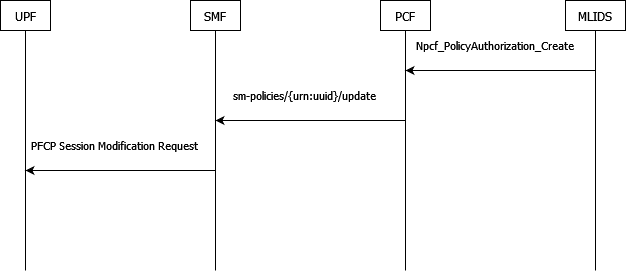

The diagram above was exported from draw.io. Its source (the exported page's mxGraphModel, read from the mxfile embedded in the PNG):
<mxGraphModel dx="1430" dy="768" grid="1" gridSize="10" guides="1" tooltips="1" connect="1" arrows="1" fold="1" page="1" pageScale="1" pageWidth="850" pageHeight="1100" math="0" shadow="0">
  <root>
    <mxCell id="0" />
    <mxCell id="1" parent="0" />
    <mxCell id="UoJ8DbCMdCZvxKPBIseP-12" value="Npcf_PolicyAuthorization_Create" style="edgeStyle=orthogonalEdgeStyle;rounded=0;orthogonalLoop=1;jettySize=auto;html=1;fontFamily=Tahoma;" edge="1" parent="1">
      <mxGeometry x="0.0606" y="-25" relative="1" as="geometry">
        <mxPoint x="760" y="280" as="sourcePoint" />
        <mxPoint x="570" y="280" as="targetPoint" />
        <mxPoint as="offset" />
      </mxGeometry>
    </mxCell>
    <mxCell id="UoJ8DbCMdCZvxKPBIseP-31" style="edgeStyle=orthogonalEdgeStyle;rounded=0;orthogonalLoop=1;jettySize=auto;html=1;endArrow=none;endFill=0;" edge="1" parent="1" source="hiNoReXvEXL5pm_EN6Or-4">
      <mxGeometry relative="1" as="geometry">
        <mxPoint x="760" y="480" as="targetPoint" />
      </mxGeometry>
    </mxCell>
    <mxCell id="hiNoReXvEXL5pm_EN6Or-4" value="MLIDS" style="rounded=0;whiteSpace=wrap;html=1;flipH=1;fontFamily=Tahoma;" parent="1" vertex="1">
      <mxGeometry x="730" y="210" width="60" height="30" as="geometry" />
    </mxCell>
    <mxCell id="UoJ8DbCMdCZvxKPBIseP-25" style="edgeStyle=orthogonalEdgeStyle;rounded=0;orthogonalLoop=1;jettySize=auto;html=1;fontFamily=Tahoma;endArrow=none;endFill=0;" edge="1" parent="1" source="UoJ8DbCMdCZvxKPBIseP-1">
      <mxGeometry relative="1" as="geometry">
        <mxPoint x="380" y="480" as="targetPoint" />
      </mxGeometry>
    </mxCell>
    <mxCell id="UoJ8DbCMdCZvxKPBIseP-1" value="SMF" style="rounded=0;whiteSpace=wrap;html=1;flipV=1;flipH=1;fontFamily=Tahoma;" vertex="1" parent="1">
      <mxGeometry x="355" y="210" width="50" height="30" as="geometry" />
    </mxCell>
    <mxCell id="UoJ8DbCMdCZvxKPBIseP-26" style="edgeStyle=orthogonalEdgeStyle;rounded=0;orthogonalLoop=1;jettySize=auto;html=1;fontFamily=Tahoma;endArrow=none;endFill=0;" edge="1" parent="1" source="UoJ8DbCMdCZvxKPBIseP-2">
      <mxGeometry relative="1" as="geometry">
        <mxPoint x="570" y="480" as="targetPoint" />
      </mxGeometry>
    </mxCell>
    <mxCell id="UoJ8DbCMdCZvxKPBIseP-2" value="PCF" style="rounded=0;whiteSpace=wrap;html=1;flipV=1;flipH=1;fontFamily=Tahoma;" vertex="1" parent="1">
      <mxGeometry x="545" y="210" width="50" height="30" as="geometry" />
    </mxCell>
    <mxCell id="UoJ8DbCMdCZvxKPBIseP-32" style="edgeStyle=orthogonalEdgeStyle;rounded=0;orthogonalLoop=1;jettySize=auto;html=1;endArrow=none;endFill=0;" edge="1" parent="1" source="UoJ8DbCMdCZvxKPBIseP-9">
      <mxGeometry relative="1" as="geometry">
        <mxPoint x="190" y="480" as="targetPoint" />
      </mxGeometry>
    </mxCell>
    <mxCell id="UoJ8DbCMdCZvxKPBIseP-9" value="&lt;div&gt;UPF&lt;/div&gt;" style="rounded=0;whiteSpace=wrap;html=1;flipH=1;fontFamily=Tahoma;" vertex="1" parent="1">
      <mxGeometry x="165" y="210" width="50" height="30" as="geometry" />
    </mxCell>
    <mxCell id="UoJ8DbCMdCZvxKPBIseP-23" value="&lt;font&gt;sm-policies/{urn:uuid}/update&lt;/font&gt;" style="edgeStyle=orthogonalEdgeStyle;rounded=0;orthogonalLoop=1;jettySize=auto;html=1;fontFamily=Tahoma;" edge="1" parent="1">
      <mxGeometry x="0.0606" y="-25" relative="1" as="geometry">
        <mxPoint x="570" y="330" as="sourcePoint" />
        <mxPoint x="380" y="330" as="targetPoint" />
        <mxPoint as="offset" />
      </mxGeometry>
    </mxCell>
    <mxCell id="UoJ8DbCMdCZvxKPBIseP-30" value="&lt;div align=&quot;center&quot;&gt;&lt;font&gt;PFCP Session Modification Request&lt;/font&gt;&lt;/div&gt;" style="edgeStyle=orthogonalEdgeStyle;rounded=0;orthogonalLoop=1;jettySize=auto;html=1;align=center;fontFamily=Tahoma;" edge="1" parent="1">
      <mxGeometry x="0.0606" y="-25" relative="1" as="geometry">
        <mxPoint x="380" y="380" as="sourcePoint" />
        <mxPoint x="190" y="380" as="targetPoint" />
        <mxPoint as="offset" />
      </mxGeometry>
    </mxCell>
  </root>
</mxGraphModel>